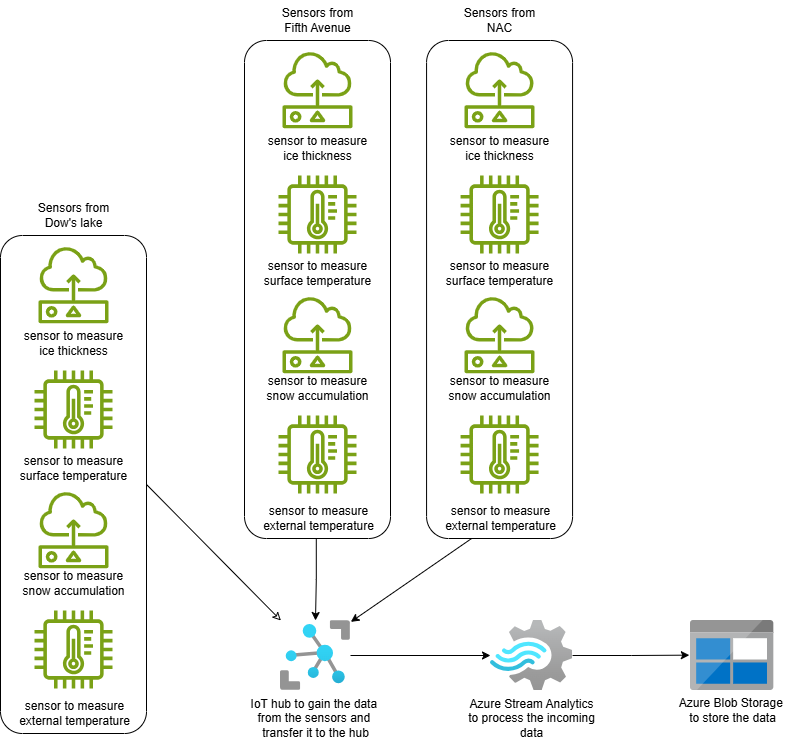

The diagram above was exported from draw.io. Its source (the exported page's mxGraphModel, read from the mxfile embedded in the PNG):
<mxGraphModel dx="1828" dy="2103" grid="1" gridSize="10" guides="1" tooltips="1" connect="1" arrows="1" fold="1" page="1" pageScale="1" pageWidth="850" pageHeight="1100" math="0" shadow="0">
  <root>
    <mxCell id="0" />
    <mxCell id="1" parent="0" />
    <mxCell id="G9c-IysI_Q572IeXDh6u-1" value="" style="rounded=1;whiteSpace=wrap;html=1;" vertex="1" parent="1">
      <mxGeometry x="60" y="-165" width="146" height="498" as="geometry" />
    </mxCell>
    <mxCell id="8WfJP4KEr_XjxLtAUVIh-1" value="" style="sketch=0;outlineConnect=0;fontColor=#232F3E;gradientColor=none;fillColor=#7AA116;strokeColor=none;dashed=0;verticalLabelPosition=bottom;verticalAlign=top;align=center;html=1;fontSize=12;fontStyle=0;aspect=fixed;pointerEvents=1;shape=mxgraph.aws4.iot_thing_temperature_sensor;" parent="1" vertex="1">
      <mxGeometry x="94" y="-30" width="78" height="78" as="geometry" />
    </mxCell>
    <mxCell id="8WfJP4KEr_XjxLtAUVIh-2" value="" style="sketch=0;outlineConnect=0;fontColor=#232F3E;gradientColor=none;fillColor=#7AA116;strokeColor=none;dashed=0;verticalLabelPosition=bottom;verticalAlign=top;align=center;html=1;fontSize=12;fontStyle=0;aspect=fixed;pointerEvents=1;shape=mxgraph.aws4.iot_thing_temperature_sensor;" parent="1" vertex="1">
      <mxGeometry x="94" y="210" width="78" height="78" as="geometry" />
    </mxCell>
    <mxCell id="8WfJP4KEr_XjxLtAUVIh-3" value="" style="sketch=0;outlineConnect=0;fontColor=#232F3E;gradientColor=none;fillColor=#7AA116;strokeColor=none;dashed=0;verticalLabelPosition=bottom;verticalAlign=top;align=center;html=1;fontSize=12;fontStyle=0;aspect=fixed;pointerEvents=1;shape=mxgraph.aws4.sensor;" parent="1" vertex="1">
      <mxGeometry x="98" y="-155" width="70" height="78" as="geometry" />
    </mxCell>
    <mxCell id="8WfJP4KEr_XjxLtAUVIh-4" value="" style="sketch=0;outlineConnect=0;fontColor=#232F3E;gradientColor=none;fillColor=#7AA116;strokeColor=none;dashed=0;verticalLabelPosition=bottom;verticalAlign=top;align=center;html=1;fontSize=12;fontStyle=0;aspect=fixed;pointerEvents=1;shape=mxgraph.aws4.sensor;" parent="1" vertex="1">
      <mxGeometry x="98" y="90" width="70" height="78" as="geometry" />
    </mxCell>
    <mxCell id="8WfJP4KEr_XjxLtAUVIh-12" style="rounded=0;orthogonalLoop=1;jettySize=auto;html=1;startArrow=classic;startFill=0;endArrow=none;entryX=1;entryY=0.5;entryDx=0;entryDy=0;" parent="1" source="8WfJP4KEr_XjxLtAUVIh-5" target="G9c-IysI_Q572IeXDh6u-1" edge="1">
      <mxGeometry relative="1" as="geometry" />
    </mxCell>
    <mxCell id="8WfJP4KEr_XjxLtAUVIh-16" style="edgeStyle=orthogonalEdgeStyle;rounded=0;orthogonalLoop=1;jettySize=auto;html=1;" parent="1" source="8WfJP4KEr_XjxLtAUVIh-5" target="8WfJP4KEr_XjxLtAUVIh-6" edge="1">
      <mxGeometry relative="1" as="geometry" />
    </mxCell>
    <mxCell id="8WfJP4KEr_XjxLtAUVIh-5" value="" style="image;aspect=fixed;html=1;points=[];align=center;fontSize=12;image=img/lib/azure2/iot/IoT_Hub.svg;" parent="1" vertex="1">
      <mxGeometry x="340" y="220" width="70" height="70" as="geometry" />
    </mxCell>
    <mxCell id="8WfJP4KEr_XjxLtAUVIh-6" value="" style="image;aspect=fixed;html=1;points=[];align=center;fontSize=12;image=img/lib/azure2/iot/Stream_Analytics_Jobs.svg;" parent="1" vertex="1">
      <mxGeometry x="550" y="220" width="82.07" height="70" as="geometry" />
    </mxCell>
    <mxCell id="8WfJP4KEr_XjxLtAUVIh-7" value="" style="image;sketch=0;aspect=fixed;html=1;points=[];align=center;fontSize=12;image=img/lib/mscae/BlobBlock.svg;" parent="1" vertex="1">
      <mxGeometry x="750" y="220" width="83.33" height="70" as="geometry" />
    </mxCell>
    <mxCell id="8WfJP4KEr_XjxLtAUVIh-8" value="sensor to measure&lt;div&gt;ice thickness&lt;/div&gt;" style="text;html=1;align=center;verticalAlign=middle;resizable=0;points=[];autosize=1;strokeColor=none;fillColor=none;" parent="1" vertex="1">
      <mxGeometry x="73" y="-77" width="120" height="40" as="geometry" />
    </mxCell>
    <mxCell id="8WfJP4KEr_XjxLtAUVIh-9" value="sensor to measure&lt;div&gt;surface temperature&lt;/div&gt;" style="text;html=1;align=center;verticalAlign=middle;resizable=0;points=[];autosize=1;strokeColor=none;fillColor=none;" parent="1" vertex="1">
      <mxGeometry x="68" y="48" width="130" height="40" as="geometry" />
    </mxCell>
    <mxCell id="8WfJP4KEr_XjxLtAUVIh-10" value="sensor to measure&lt;div&gt;snow accumulation&lt;/div&gt;" style="text;html=1;align=center;verticalAlign=middle;resizable=0;points=[];autosize=1;strokeColor=none;fillColor=none;" parent="1" vertex="1">
      <mxGeometry x="68" y="163" width="130" height="40" as="geometry" />
    </mxCell>
    <mxCell id="8WfJP4KEr_XjxLtAUVIh-11" value="sensor to measure&lt;div&gt;external temperature&lt;/div&gt;" style="text;html=1;align=center;verticalAlign=middle;resizable=0;points=[];autosize=1;strokeColor=none;fillColor=none;" parent="1" vertex="1">
      <mxGeometry x="69" y="293" width="130" height="40" as="geometry" />
    </mxCell>
    <mxCell id="8WfJP4KEr_XjxLtAUVIh-17" style="edgeStyle=orthogonalEdgeStyle;rounded=0;orthogonalLoop=1;jettySize=auto;html=1;entryX=-0.014;entryY=0.495;entryDx=0;entryDy=0;entryPerimeter=0;" parent="1" source="8WfJP4KEr_XjxLtAUVIh-6" target="8WfJP4KEr_XjxLtAUVIh-7" edge="1">
      <mxGeometry relative="1" as="geometry" />
    </mxCell>
    <mxCell id="8WfJP4KEr_XjxLtAUVIh-18" value="IoT hub to gain the data&amp;nbsp;&lt;div&gt;from the sensors and&amp;nbsp;&lt;/div&gt;&lt;div&gt;transfer it to the hub&lt;/div&gt;" style="text;html=1;align=center;verticalAlign=middle;resizable=0;points=[];autosize=1;strokeColor=none;fillColor=none;" parent="1" vertex="1">
      <mxGeometry x="300" y="288" width="150" height="60" as="geometry" />
    </mxCell>
    <mxCell id="8WfJP4KEr_XjxLtAUVIh-19" value="Azure Stream Analytics&lt;div&gt;to process the incoming&lt;/div&gt;&lt;div&gt;data&lt;/div&gt;" style="text;html=1;align=center;verticalAlign=middle;resizable=0;points=[];autosize=1;strokeColor=none;fillColor=none;" parent="1" vertex="1">
      <mxGeometry x="516.04" y="288" width="150" height="60" as="geometry" />
    </mxCell>
    <mxCell id="8WfJP4KEr_XjxLtAUVIh-20" value="Azure Blob Storage&amp;nbsp;&lt;div&gt;to store the data&lt;/div&gt;" style="text;html=1;align=center;verticalAlign=middle;resizable=0;points=[];autosize=1;strokeColor=none;fillColor=none;" parent="1" vertex="1">
      <mxGeometry x="726.66" y="290" width="130" height="40" as="geometry" />
    </mxCell>
    <mxCell id="G9c-IysI_Q572IeXDh6u-2" value="Sensors from&lt;div&gt;Dow's lake&lt;/div&gt;" style="text;html=1;align=center;verticalAlign=middle;resizable=0;points=[];autosize=1;strokeColor=none;fillColor=none;" vertex="1" parent="1">
      <mxGeometry x="88" y="-205" width="90" height="40" as="geometry" />
    </mxCell>
    <mxCell id="G9c-IysI_Q572IeXDh6u-13" style="edgeStyle=orthogonalEdgeStyle;rounded=0;orthogonalLoop=1;jettySize=auto;html=1;exitX=0.483;exitY=0.925;exitDx=0;exitDy=0;exitPerimeter=0;" edge="1" parent="1" source="G9c-IysI_Q572IeXDh6u-11" target="8WfJP4KEr_XjxLtAUVIh-5">
      <mxGeometry relative="1" as="geometry" />
    </mxCell>
    <mxCell id="G9c-IysI_Q572IeXDh6u-3" value="" style="rounded=1;whiteSpace=wrap;html=1;" vertex="1" parent="1">
      <mxGeometry x="304" y="-360" width="146" height="498" as="geometry" />
    </mxCell>
    <mxCell id="G9c-IysI_Q572IeXDh6u-4" value="" style="sketch=0;outlineConnect=0;fontColor=#232F3E;gradientColor=none;fillColor=#7AA116;strokeColor=none;dashed=0;verticalLabelPosition=bottom;verticalAlign=top;align=center;html=1;fontSize=12;fontStyle=0;aspect=fixed;pointerEvents=1;shape=mxgraph.aws4.iot_thing_temperature_sensor;" vertex="1" parent="1">
      <mxGeometry x="338" y="-225" width="78" height="78" as="geometry" />
    </mxCell>
    <mxCell id="G9c-IysI_Q572IeXDh6u-5" value="" style="sketch=0;outlineConnect=0;fontColor=#232F3E;gradientColor=none;fillColor=#7AA116;strokeColor=none;dashed=0;verticalLabelPosition=bottom;verticalAlign=top;align=center;html=1;fontSize=12;fontStyle=0;aspect=fixed;pointerEvents=1;shape=mxgraph.aws4.iot_thing_temperature_sensor;" vertex="1" parent="1">
      <mxGeometry x="338" y="15" width="78" height="78" as="geometry" />
    </mxCell>
    <mxCell id="G9c-IysI_Q572IeXDh6u-6" value="" style="sketch=0;outlineConnect=0;fontColor=#232F3E;gradientColor=none;fillColor=#7AA116;strokeColor=none;dashed=0;verticalLabelPosition=bottom;verticalAlign=top;align=center;html=1;fontSize=12;fontStyle=0;aspect=fixed;pointerEvents=1;shape=mxgraph.aws4.sensor;" vertex="1" parent="1">
      <mxGeometry x="342" y="-350" width="70" height="78" as="geometry" />
    </mxCell>
    <mxCell id="G9c-IysI_Q572IeXDh6u-7" value="" style="sketch=0;outlineConnect=0;fontColor=#232F3E;gradientColor=none;fillColor=#7AA116;strokeColor=none;dashed=0;verticalLabelPosition=bottom;verticalAlign=top;align=center;html=1;fontSize=12;fontStyle=0;aspect=fixed;pointerEvents=1;shape=mxgraph.aws4.sensor;" vertex="1" parent="1">
      <mxGeometry x="342" y="-105" width="70" height="78" as="geometry" />
    </mxCell>
    <mxCell id="G9c-IysI_Q572IeXDh6u-8" value="sensor to measure&lt;div&gt;ice thickness&lt;/div&gt;" style="text;html=1;align=center;verticalAlign=middle;resizable=0;points=[];autosize=1;strokeColor=none;fillColor=none;" vertex="1" parent="1">
      <mxGeometry x="317" y="-272" width="120" height="40" as="geometry" />
    </mxCell>
    <mxCell id="G9c-IysI_Q572IeXDh6u-9" value="sensor to measure&lt;div&gt;surface temperature&lt;/div&gt;" style="text;html=1;align=center;verticalAlign=middle;resizable=0;points=[];autosize=1;strokeColor=none;fillColor=none;" vertex="1" parent="1">
      <mxGeometry x="312" y="-147" width="130" height="40" as="geometry" />
    </mxCell>
    <mxCell id="G9c-IysI_Q572IeXDh6u-10" value="sensor to measure&lt;div&gt;snow accumulation&lt;/div&gt;" style="text;html=1;align=center;verticalAlign=middle;resizable=0;points=[];autosize=1;strokeColor=none;fillColor=none;" vertex="1" parent="1">
      <mxGeometry x="312" y="-32" width="130" height="40" as="geometry" />
    </mxCell>
    <mxCell id="G9c-IysI_Q572IeXDh6u-11" value="sensor to measure&lt;div&gt;external temperature&lt;/div&gt;" style="text;html=1;align=center;verticalAlign=middle;resizable=0;points=[];autosize=1;strokeColor=none;fillColor=none;" vertex="1" parent="1">
      <mxGeometry x="313" y="98" width="130" height="40" as="geometry" />
    </mxCell>
    <mxCell id="G9c-IysI_Q572IeXDh6u-12" value="Sensors from&lt;div&gt;Fifth Avenue&lt;/div&gt;" style="text;html=1;align=center;verticalAlign=middle;resizable=0;points=[];autosize=1;strokeColor=none;fillColor=none;" vertex="1" parent="1">
      <mxGeometry x="332" y="-400" width="90" height="40" as="geometry" />
    </mxCell>
    <mxCell id="G9c-IysI_Q572IeXDh6u-14" value="" style="rounded=1;whiteSpace=wrap;html=1;" vertex="1" parent="1">
      <mxGeometry x="486.07" y="-360" width="146" height="498" as="geometry" />
    </mxCell>
    <mxCell id="G9c-IysI_Q572IeXDh6u-15" value="" style="sketch=0;outlineConnect=0;fontColor=#232F3E;gradientColor=none;fillColor=#7AA116;strokeColor=none;dashed=0;verticalLabelPosition=bottom;verticalAlign=top;align=center;html=1;fontSize=12;fontStyle=0;aspect=fixed;pointerEvents=1;shape=mxgraph.aws4.iot_thing_temperature_sensor;" vertex="1" parent="1">
      <mxGeometry x="520.0699999999999" y="-225" width="78" height="78" as="geometry" />
    </mxCell>
    <mxCell id="G9c-IysI_Q572IeXDh6u-16" value="" style="sketch=0;outlineConnect=0;fontColor=#232F3E;gradientColor=none;fillColor=#7AA116;strokeColor=none;dashed=0;verticalLabelPosition=bottom;verticalAlign=top;align=center;html=1;fontSize=12;fontStyle=0;aspect=fixed;pointerEvents=1;shape=mxgraph.aws4.iot_thing_temperature_sensor;" vertex="1" parent="1">
      <mxGeometry x="520.0699999999999" y="15" width="78" height="78" as="geometry" />
    </mxCell>
    <mxCell id="G9c-IysI_Q572IeXDh6u-17" value="" style="sketch=0;outlineConnect=0;fontColor=#232F3E;gradientColor=none;fillColor=#7AA116;strokeColor=none;dashed=0;verticalLabelPosition=bottom;verticalAlign=top;align=center;html=1;fontSize=12;fontStyle=0;aspect=fixed;pointerEvents=1;shape=mxgraph.aws4.sensor;" vertex="1" parent="1">
      <mxGeometry x="524.0699999999999" y="-350" width="70" height="78" as="geometry" />
    </mxCell>
    <mxCell id="G9c-IysI_Q572IeXDh6u-18" value="" style="sketch=0;outlineConnect=0;fontColor=#232F3E;gradientColor=none;fillColor=#7AA116;strokeColor=none;dashed=0;verticalLabelPosition=bottom;verticalAlign=top;align=center;html=1;fontSize=12;fontStyle=0;aspect=fixed;pointerEvents=1;shape=mxgraph.aws4.sensor;" vertex="1" parent="1">
      <mxGeometry x="524.0699999999999" y="-105" width="70" height="78" as="geometry" />
    </mxCell>
    <mxCell id="G9c-IysI_Q572IeXDh6u-19" value="sensor to measure&lt;div&gt;ice thickness&lt;/div&gt;" style="text;html=1;align=center;verticalAlign=middle;resizable=0;points=[];autosize=1;strokeColor=none;fillColor=none;" vertex="1" parent="1">
      <mxGeometry x="499.07" y="-272" width="120" height="40" as="geometry" />
    </mxCell>
    <mxCell id="G9c-IysI_Q572IeXDh6u-20" value="sensor to measure&lt;div&gt;surface temperature&lt;/div&gt;" style="text;html=1;align=center;verticalAlign=middle;resizable=0;points=[];autosize=1;strokeColor=none;fillColor=none;" vertex="1" parent="1">
      <mxGeometry x="494.07" y="-147" width="130" height="40" as="geometry" />
    </mxCell>
    <mxCell id="G9c-IysI_Q572IeXDh6u-21" value="sensor to measure&lt;div&gt;snow accumulation&lt;/div&gt;" style="text;html=1;align=center;verticalAlign=middle;resizable=0;points=[];autosize=1;strokeColor=none;fillColor=none;" vertex="1" parent="1">
      <mxGeometry x="494.07" y="-32" width="130" height="40" as="geometry" />
    </mxCell>
    <mxCell id="G9c-IysI_Q572IeXDh6u-22" value="sensor to measure&lt;div&gt;external temperature&lt;/div&gt;" style="text;html=1;align=center;verticalAlign=middle;resizable=0;points=[];autosize=1;strokeColor=none;fillColor=none;" vertex="1" parent="1">
      <mxGeometry x="495.07" y="98" width="130" height="40" as="geometry" />
    </mxCell>
    <mxCell id="G9c-IysI_Q572IeXDh6u-23" value="Sensors from&lt;div&gt;NAC&lt;/div&gt;" style="text;html=1;align=center;verticalAlign=middle;resizable=0;points=[];autosize=1;strokeColor=none;fillColor=none;" vertex="1" parent="1">
      <mxGeometry x="514.0699999999999" y="-400" width="90" height="40" as="geometry" />
    </mxCell>
    <mxCell id="G9c-IysI_Q572IeXDh6u-24" style="rounded=0;orthogonalLoop=1;jettySize=auto;html=1;entryX=1.005;entryY=0.02;entryDx=0;entryDy=0;entryPerimeter=0;" edge="1" parent="1" source="G9c-IysI_Q572IeXDh6u-22" target="8WfJP4KEr_XjxLtAUVIh-5">
      <mxGeometry relative="1" as="geometry" />
    </mxCell>
  </root>
</mxGraphModel>